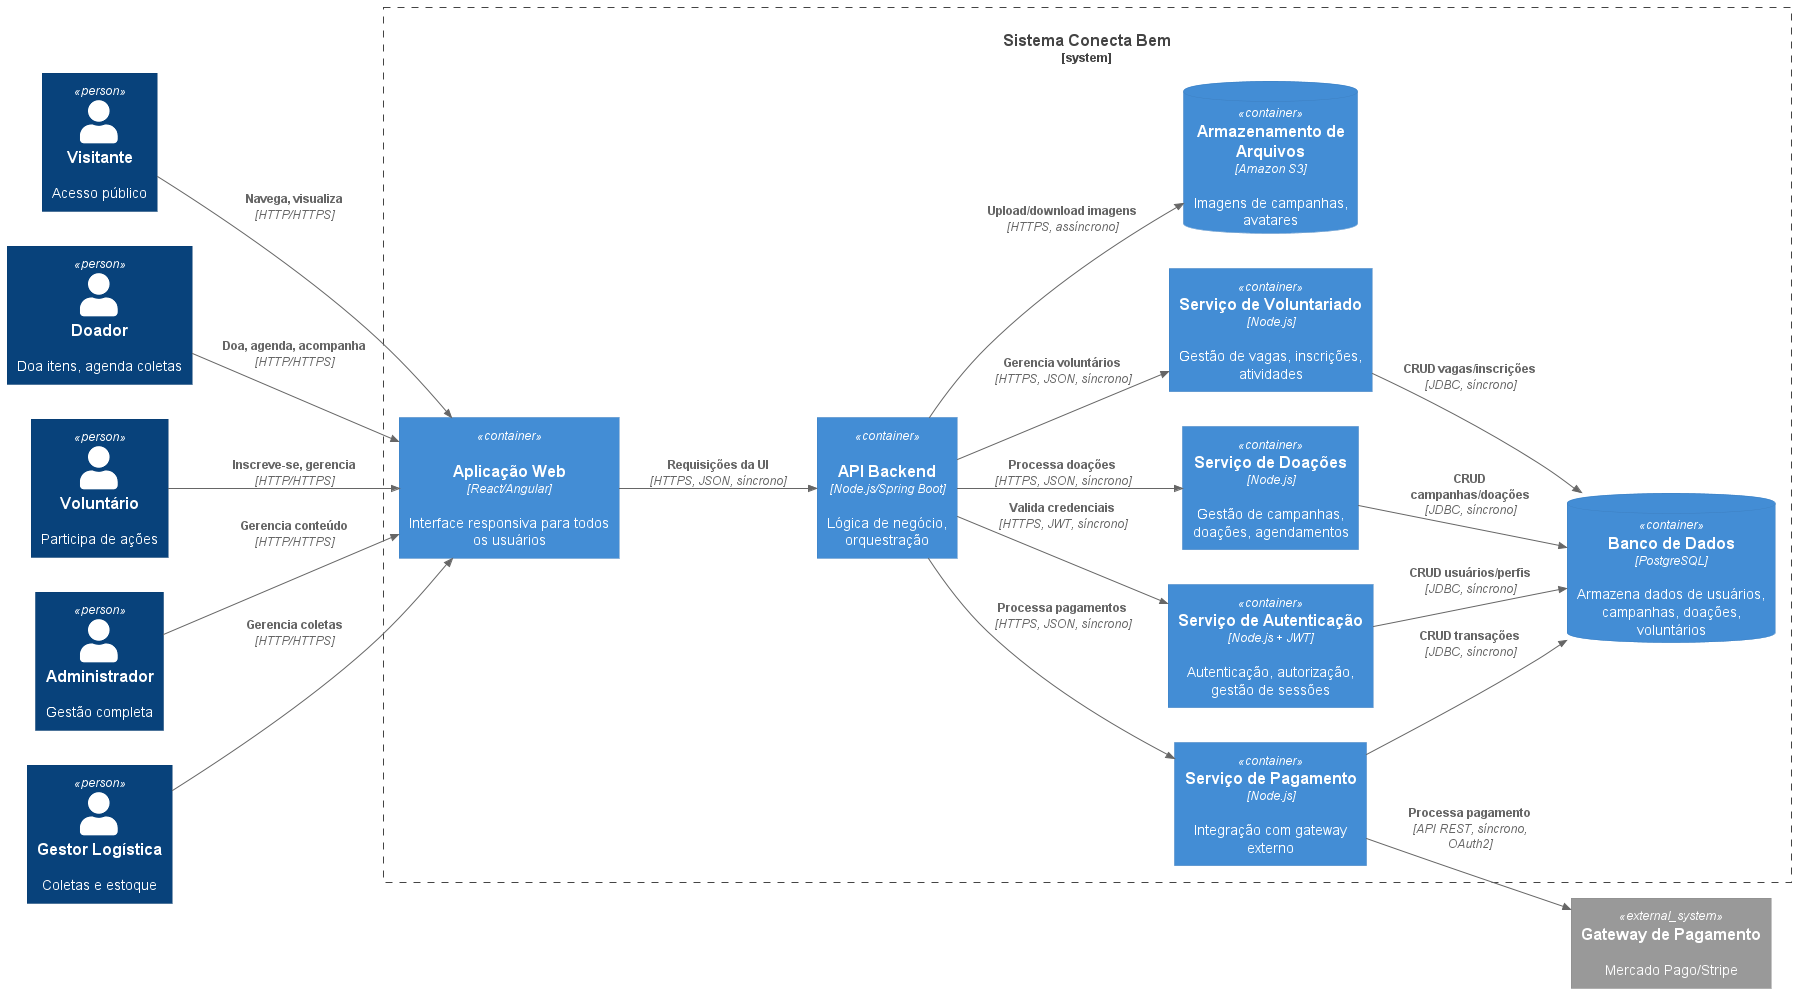

The diagram above was rendered by PlantUML. Its source (embedded in the PNG):
@startuml
!include https://raw.githubusercontent.com/plantuml-stdlib/C4-PlantUML/master/C4_Container.puml

LAYOUT_LEFT_RIGHT()

Person(visitante, "Visitante", "Acesso público")
Person(doador, "Doador", "Doa itens, agenda coletas")
Person(voluntario, "Voluntário", "Participa de ações")
Person(admin, "Administrador", "Gestão completa")
Person(logistica, "Gestor Logística", "Coletas e estoque")

System_Boundary(conectabem, "Sistema Conecta Bem") {
    
    Container(webapp, "Aplicação Web", "React/Angular", "Interface responsiva para todos os usuários", "HTTP/HTTPS")
    
    Container(api, "API Backend", "Node.js/Spring Boot", "Lógica de negócio, orquestração", "REST/GraphQL")
    
    Container(auth_service, "Serviço de Autenticação", "Node.js + JWT", "Autenticação, autorização, gestão de sessões")
    
    Container(donation_service, "Serviço de Doações", "Node.js", "Gestão de campanhas, doações, agendamentos")
    
    Container(volunteer_service, "Serviço de Voluntariado", "Node.js", "Gestão de vagas, inscrições, atividades")
    
    Container(payment_service, "Serviço de Pagamento", "Node.js", "Integração com gateway externo")
    
    ContainerDb(database, "Banco de Dados", "PostgreSQL", "Armazena dados de usuários, campanhas, doações, voluntários")
    
    ContainerDb(file_store, "Armazenamento de Arquivos", "Amazon S3", "Imagens de campanhas, avatares")
}

System_Ext(payment_gateway, "Gateway de Pagamento", "Mercado Pago/Stripe")

Rel(visitante, webapp, "Navega, visualiza", "HTTP/HTTPS")
Rel(doador, webapp, "Doa, agenda, acompanha", "HTTP/HTTPS")
Rel(voluntario, webapp, "Inscreve-se, gerencia", "HTTP/HTTPS")
Rel(admin, webapp, "Gerencia conteúdo", "HTTP/HTTPS")
Rel(logistica, webapp, "Gerencia coletas", "HTTP/HTTPS")

Rel(webapp, api, "Requisições da UI", "HTTPS, JSON, síncrono")
Rel(api, auth_service, "Valida credenciais", "HTTPS, JWT, síncrono")
Rel(api, donation_service, "Processa doações", "HTTPS, JSON, síncrono")
Rel(api, volunteer_service, "Gerencia voluntários", "HTTPS, JSON, síncrono")
Rel(api, payment_service, "Processa pagamentos", "HTTPS, JSON, síncrono")

Rel(donation_service, database, "CRUD campanhas/doações", "JDBC, síncrono")
Rel(volunteer_service, database, "CRUD vagas/inscrições", "JDBC, síncrono")
Rel(auth_service, database, "CRUD usuários/perfis", "JDBC, síncrono")
Rel(payment_service, database, "CRUD transações", "JDBC, síncrono")

Rel(api, file_store, "Upload/download imagens", "HTTPS, assíncrono")
Rel(payment_service, payment_gateway, "Processa pagamento", "API REST, síncrono, OAuth2")

@enduml